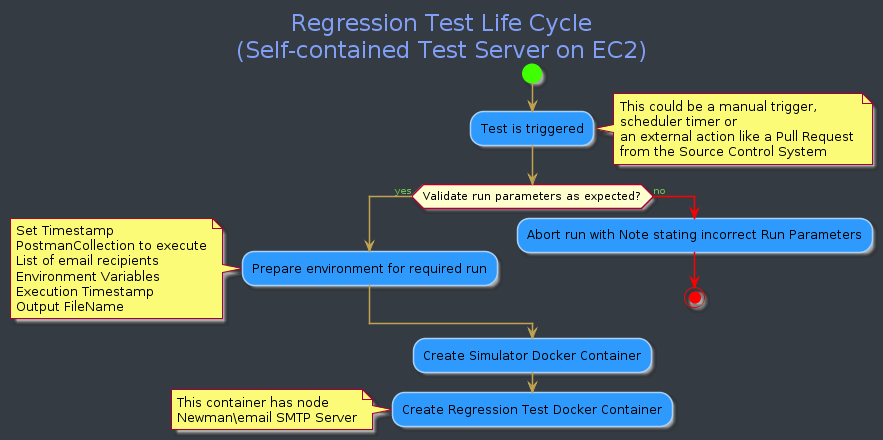

The diagram above was rendered by PlantUML. Its source (embedded in the PNG):
@startuml
skinparam TitleFontColor #819FF7
skinparam TitleFontSize 23

title Regression Test Life Cycle\n(Self-contained Test Server on EC2)

skinparam backgroundColor #353B42
skinparam activity {
  StartColor #40FF00
  EndColor #FF0000
  BackgroundColor #2E9AFE
  BorderColor #A9D0F5
  LineColor #AAAAAA
}

skinparam Arrow{
    Color #BFA350
    FontSize 10
    FontColor #6CBF50
}

start

:Test is triggered; 
note right: This could be a manual trigger, \nscheduler timer or \nan external action like a Pull Request \nfrom the Source Control System

if (Validate run parameters as expected?) then (yes)
  :Prepare environment for required run;
  note left: Set Timestamp\nPostmanCollection to execute\nList of email recipients\nEnvironment Variables\nExecution Timestamp\nOutput FileName
else (no)
  -[#red]->
  :Abort run with Note stating incorrect Run Parameters;
  -[#red]->
  stop
endif

:Create Simulator Docker Container;
:Create Regression Test Docker Container;
note left: This container has node\nNewman\email SMTP Server
@enduml